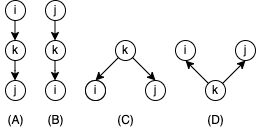

The diagram above was exported from draw.io. Its source (the exported page's mxGraphModel, read from the mxfile embedded in the PNG):
<mxGraphModel dx="719" dy="375" grid="1" gridSize="10" guides="1" tooltips="1" connect="1" arrows="1" fold="1" page="1" pageScale="1" pageWidth="850" pageHeight="1100" math="0" shadow="0">
  <root>
    <mxCell id="0" />
    <mxCell id="1" parent="0" />
    <mxCell id="kIy05fvDmc8lKQq6tSy9-1" value="i" style="ellipse;whiteSpace=wrap;html=1;aspect=fixed;" vertex="1" parent="1">
      <mxGeometry x="80" y="140" width="20" height="20" as="geometry" />
    </mxCell>
    <mxCell id="kIy05fvDmc8lKQq6tSy9-2" value="k" style="ellipse;whiteSpace=wrap;html=1;aspect=fixed;" vertex="1" parent="1">
      <mxGeometry x="80" y="180" width="20" height="20" as="geometry" />
    </mxCell>
    <mxCell id="kIy05fvDmc8lKQq6tSy9-3" value="j" style="ellipse;whiteSpace=wrap;html=1;aspect=fixed;" vertex="1" parent="1">
      <mxGeometry x="80" y="220" width="20" height="20" as="geometry" />
    </mxCell>
    <mxCell id="kIy05fvDmc8lKQq6tSy9-5" value="" style="endArrow=classic;html=1;rounded=0;" edge="1" parent="1">
      <mxGeometry width="50" height="50" relative="1" as="geometry">
        <mxPoint x="89.5" y="160" as="sourcePoint" />
        <mxPoint x="90" y="180" as="targetPoint" />
        <Array as="points">
          <mxPoint x="89.5" y="180" />
        </Array>
      </mxGeometry>
    </mxCell>
    <mxCell id="kIy05fvDmc8lKQq6tSy9-8" value="" style="endArrow=classic;html=1;rounded=0;" edge="1" parent="1">
      <mxGeometry width="50" height="50" relative="1" as="geometry">
        <mxPoint x="89.5" y="200" as="sourcePoint" />
        <mxPoint x="90" y="220" as="targetPoint" />
        <Array as="points">
          <mxPoint x="89.5" y="210" />
          <mxPoint x="89.5" y="220" />
        </Array>
      </mxGeometry>
    </mxCell>
    <mxCell id="kIy05fvDmc8lKQq6tSy9-19" value="j" style="ellipse;whiteSpace=wrap;html=1;aspect=fixed;" vertex="1" parent="1">
      <mxGeometry x="120" y="140" width="20" height="20" as="geometry" />
    </mxCell>
    <mxCell id="kIy05fvDmc8lKQq6tSy9-20" value="k" style="ellipse;whiteSpace=wrap;html=1;aspect=fixed;" vertex="1" parent="1">
      <mxGeometry x="120" y="180" width="20" height="20" as="geometry" />
    </mxCell>
    <mxCell id="kIy05fvDmc8lKQq6tSy9-21" value="i" style="ellipse;whiteSpace=wrap;html=1;aspect=fixed;" vertex="1" parent="1">
      <mxGeometry x="120" y="220" width="20" height="20" as="geometry" />
    </mxCell>
    <mxCell id="kIy05fvDmc8lKQq6tSy9-22" value="" style="endArrow=classic;html=1;rounded=0;" edge="1" parent="1">
      <mxGeometry width="50" height="50" relative="1" as="geometry">
        <mxPoint x="129.5" y="160" as="sourcePoint" />
        <mxPoint x="130" y="180" as="targetPoint" />
        <Array as="points">
          <mxPoint x="129.5" y="180" />
        </Array>
      </mxGeometry>
    </mxCell>
    <mxCell id="kIy05fvDmc8lKQq6tSy9-23" value="" style="endArrow=classic;html=1;rounded=0;" edge="1" parent="1">
      <mxGeometry width="50" height="50" relative="1" as="geometry">
        <mxPoint x="129.5" y="200" as="sourcePoint" />
        <mxPoint x="130" y="220" as="targetPoint" />
        <Array as="points">
          <mxPoint x="129.5" y="210" />
          <mxPoint x="129.5" y="220" />
        </Array>
      </mxGeometry>
    </mxCell>
    <mxCell id="kIy05fvDmc8lKQq6tSy9-24" value="k" style="ellipse;whiteSpace=wrap;html=1;aspect=fixed;" vertex="1" parent="1">
      <mxGeometry x="190" y="180" width="20" height="20" as="geometry" />
    </mxCell>
    <mxCell id="kIy05fvDmc8lKQq6tSy9-25" value="" style="ellipse;whiteSpace=wrap;html=1;aspect=fixed;" vertex="1" parent="1">
      <mxGeometry x="160" y="220" width="20" height="20" as="geometry" />
    </mxCell>
    <mxCell id="kIy05fvDmc8lKQq6tSy9-26" value="i" style="ellipse;whiteSpace=wrap;html=1;aspect=fixed;" vertex="1" parent="1">
      <mxGeometry x="160" y="220" width="20" height="20" as="geometry" />
    </mxCell>
    <mxCell id="kIy05fvDmc8lKQq6tSy9-27" value="j" style="ellipse;whiteSpace=wrap;html=1;aspect=fixed;" vertex="1" parent="1">
      <mxGeometry x="220" y="220" width="20" height="20" as="geometry" />
    </mxCell>
    <mxCell id="kIy05fvDmc8lKQq6tSy9-29" value="" style="endArrow=classic;html=1;rounded=0;entryX=0.5;entryY=0;entryDx=0;entryDy=0;exitX=0;exitY=1;exitDx=0;exitDy=0;" edge="1" parent="1" source="kIy05fvDmc8lKQq6tSy9-24" target="kIy05fvDmc8lKQq6tSy9-26">
      <mxGeometry width="50" height="50" relative="1" as="geometry">
        <mxPoint x="190" y="200" as="sourcePoint" />
        <mxPoint x="170" y="230" as="targetPoint" />
      </mxGeometry>
    </mxCell>
    <mxCell id="kIy05fvDmc8lKQq6tSy9-31" value="" style="endArrow=classic;html=1;rounded=0;exitX=1;exitY=1;exitDx=0;exitDy=0;entryX=0.5;entryY=0;entryDx=0;entryDy=0;" edge="1" parent="1" source="kIy05fvDmc8lKQq6tSy9-24" target="kIy05fvDmc8lKQq6tSy9-27">
      <mxGeometry width="50" height="50" relative="1" as="geometry">
        <mxPoint x="210" y="200" as="sourcePoint" />
        <mxPoint x="220" y="220" as="targetPoint" />
      </mxGeometry>
    </mxCell>
    <mxCell id="kIy05fvDmc8lKQq6tSy9-32" value="k" style="ellipse;whiteSpace=wrap;html=1;aspect=fixed;" vertex="1" parent="1">
      <mxGeometry x="280" y="220" width="20" height="20" as="geometry" />
    </mxCell>
    <mxCell id="kIy05fvDmc8lKQq6tSy9-33" value="j" style="ellipse;whiteSpace=wrap;html=1;aspect=fixed;" vertex="1" parent="1">
      <mxGeometry x="310" y="180" width="20" height="20" as="geometry" />
    </mxCell>
    <mxCell id="kIy05fvDmc8lKQq6tSy9-34" value="i" style="ellipse;whiteSpace=wrap;html=1;aspect=fixed;" vertex="1" parent="1">
      <mxGeometry x="250" y="180" width="20" height="20" as="geometry" />
    </mxCell>
    <mxCell id="kIy05fvDmc8lKQq6tSy9-36" value="" style="endArrow=classic;html=1;rounded=0;exitX=1;exitY=0;exitDx=0;exitDy=0;" edge="1" parent="1" source="kIy05fvDmc8lKQq6tSy9-32">
      <mxGeometry width="50" height="50" relative="1" as="geometry">
        <mxPoint x="300" y="220" as="sourcePoint" />
        <mxPoint x="320" y="200" as="targetPoint" />
      </mxGeometry>
    </mxCell>
    <mxCell id="kIy05fvDmc8lKQq6tSy9-37" value="" style="endArrow=classic;html=1;rounded=0;exitX=0;exitY=0;exitDx=0;exitDy=0;" edge="1" parent="1" source="kIy05fvDmc8lKQq6tSy9-32">
      <mxGeometry width="50" height="50" relative="1" as="geometry">
        <mxPoint x="230" y="220" as="sourcePoint" />
        <mxPoint x="260" y="200" as="targetPoint" />
      </mxGeometry>
    </mxCell>
    <mxCell id="kIy05fvDmc8lKQq6tSy9-38" value="(A)" style="text;html=1;align=center;verticalAlign=middle;resizable=0;points=[];autosize=1;strokeColor=none;fillColor=none;" vertex="1" parent="1">
      <mxGeometry x="75" y="250" width="30" height="20" as="geometry" />
    </mxCell>
    <mxCell id="kIy05fvDmc8lKQq6tSy9-39" value="(B)" style="text;html=1;align=center;verticalAlign=middle;resizable=0;points=[];autosize=1;strokeColor=none;fillColor=none;" vertex="1" parent="1">
      <mxGeometry x="115" y="250" width="30" height="20" as="geometry" />
    </mxCell>
    <mxCell id="kIy05fvDmc8lKQq6tSy9-40" value="(C)" style="text;html=1;align=center;verticalAlign=middle;resizable=0;points=[];autosize=1;strokeColor=none;fillColor=none;" vertex="1" parent="1">
      <mxGeometry x="185" y="250" width="30" height="20" as="geometry" />
    </mxCell>
    <mxCell id="kIy05fvDmc8lKQq6tSy9-41" value="(D)" style="text;html=1;align=center;verticalAlign=middle;resizable=0;points=[];autosize=1;strokeColor=none;fillColor=none;" vertex="1" parent="1">
      <mxGeometry x="275" y="250" width="30" height="20" as="geometry" />
    </mxCell>
  </root>
</mxGraphModel>